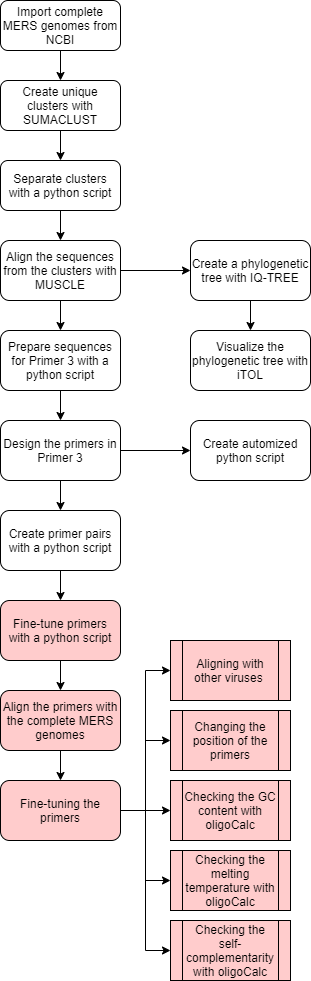

The diagram above was exported from draw.io. Its source (the exported page's mxGraphModel, read from the mxfile embedded in the PNG):
<mxGraphModel dx="1278" dy="548" grid="1" gridSize="10" guides="1" tooltips="1" connect="1" arrows="1" fold="1" page="1" pageScale="1" pageWidth="827" pageHeight="1169" math="0" shadow="0">
  <root>
    <mxCell id="WIyWlLk6GJQsqaUBKTNV-0" />
    <mxCell id="WIyWlLk6GJQsqaUBKTNV-1" parent="WIyWlLk6GJQsqaUBKTNV-0" />
    <mxCell id="-d6czAo2B5S-X5mzlF9U-7" value="" style="edgeStyle=orthogonalEdgeStyle;rounded=0;orthogonalLoop=1;jettySize=auto;html=1;" parent="WIyWlLk6GJQsqaUBKTNV-1" source="WIyWlLk6GJQsqaUBKTNV-3" target="-d6czAo2B5S-X5mzlF9U-1" edge="1">
      <mxGeometry relative="1" as="geometry" />
    </mxCell>
    <mxCell id="WIyWlLk6GJQsqaUBKTNV-3" value="Import complete MERS genomes from NCBI" style="rounded=1;whiteSpace=wrap;html=1;fontSize=12;glass=0;strokeWidth=1;shadow=0;fillColor=#FFFFFF;" parent="WIyWlLk6GJQsqaUBKTNV-1" vertex="1">
      <mxGeometry x="10" y="20" width="120" height="50" as="geometry" />
    </mxCell>
    <mxCell id="-d6czAo2B5S-X5mzlF9U-10" value="" style="edgeStyle=orthogonalEdgeStyle;rounded=0;orthogonalLoop=1;jettySize=auto;html=1;" parent="WIyWlLk6GJQsqaUBKTNV-1" source="-d6czAo2B5S-X5mzlF9U-0" target="-d6czAo2B5S-X5mzlF9U-9" edge="1">
      <mxGeometry relative="1" as="geometry" />
    </mxCell>
    <mxCell id="ZK34B86sEiuK7Z3vLaA--1" value="" style="edgeStyle=orthogonalEdgeStyle;rounded=0;orthogonalLoop=1;jettySize=auto;html=1;" parent="WIyWlLk6GJQsqaUBKTNV-1" source="-d6czAo2B5S-X5mzlF9U-0" target="rz6XdI8aftKd_fkSliYJ-0" edge="1">
      <mxGeometry relative="1" as="geometry" />
    </mxCell>
    <mxCell id="-d6czAo2B5S-X5mzlF9U-0" value="Align the sequences from the clusters with MUSCLE" style="rounded=1;whiteSpace=wrap;html=1;fillColor=#FFFFFF;" parent="WIyWlLk6GJQsqaUBKTNV-1" vertex="1">
      <mxGeometry x="10" y="260" width="120" height="60" as="geometry" />
    </mxCell>
    <mxCell id="-d6czAo2B5S-X5mzlF9U-12" value="" style="edgeStyle=orthogonalEdgeStyle;rounded=0;orthogonalLoop=1;jettySize=auto;html=1;" parent="WIyWlLk6GJQsqaUBKTNV-1" source="-d6czAo2B5S-X5mzlF9U-9" target="-d6czAo2B5S-X5mzlF9U-11" edge="1">
      <mxGeometry relative="1" as="geometry" />
    </mxCell>
    <mxCell id="pqhzl599kKUhyGjjyz2e-9" value="" style="edgeStyle=orthogonalEdgeStyle;rounded=0;orthogonalLoop=1;jettySize=auto;html=1;" parent="WIyWlLk6GJQsqaUBKTNV-1" source="-d6czAo2B5S-X5mzlF9U-11" target="pqhzl599kKUhyGjjyz2e-8" edge="1">
      <mxGeometry relative="1" as="geometry" />
    </mxCell>
    <mxCell id="syXoE3Zg3Vxs4TLqxZ6Y-1" value="" style="edgeStyle=orthogonalEdgeStyle;rounded=0;orthogonalLoop=1;jettySize=auto;html=1;" edge="1" parent="WIyWlLk6GJQsqaUBKTNV-1" source="-d6czAo2B5S-X5mzlF9U-11" target="syXoE3Zg3Vxs4TLqxZ6Y-0">
      <mxGeometry relative="1" as="geometry" />
    </mxCell>
    <mxCell id="-d6czAo2B5S-X5mzlF9U-11" value="Design the primers in Primer 3" style="rounded=1;whiteSpace=wrap;html=1;fillColor=#FFFFFF;" parent="WIyWlLk6GJQsqaUBKTNV-1" vertex="1">
      <mxGeometry x="10" y="440" width="120" height="60" as="geometry" />
    </mxCell>
    <mxCell id="-d6czAo2B5S-X5mzlF9U-39" style="edgeStyle=orthogonalEdgeStyle;rounded=0;orthogonalLoop=1;jettySize=auto;html=1;exitX=1;exitY=0.5;exitDx=0;exitDy=0;entryX=0;entryY=0.5;entryDx=0;entryDy=0;" parent="WIyWlLk6GJQsqaUBKTNV-1" source="-d6czAo2B5S-X5mzlF9U-13" target="-d6czAo2B5S-X5mzlF9U-34" edge="1">
      <mxGeometry relative="1" as="geometry" />
    </mxCell>
    <mxCell id="-d6czAo2B5S-X5mzlF9U-40" style="edgeStyle=orthogonalEdgeStyle;rounded=0;orthogonalLoop=1;jettySize=auto;html=1;exitX=1;exitY=0.5;exitDx=0;exitDy=0;entryX=0;entryY=0.5;entryDx=0;entryDy=0;" parent="WIyWlLk6GJQsqaUBKTNV-1" source="-d6czAo2B5S-X5mzlF9U-13" target="-d6czAo2B5S-X5mzlF9U-38" edge="1">
      <mxGeometry relative="1" as="geometry" />
    </mxCell>
    <mxCell id="-d6czAo2B5S-X5mzlF9U-41" style="edgeStyle=orthogonalEdgeStyle;rounded=0;orthogonalLoop=1;jettySize=auto;html=1;exitX=1;exitY=0.5;exitDx=0;exitDy=0;entryX=0;entryY=0.5;entryDx=0;entryDy=0;" parent="WIyWlLk6GJQsqaUBKTNV-1" source="-d6czAo2B5S-X5mzlF9U-13" target="-d6czAo2B5S-X5mzlF9U-36" edge="1">
      <mxGeometry relative="1" as="geometry" />
    </mxCell>
    <mxCell id="-d6czAo2B5S-X5mzlF9U-42" style="edgeStyle=orthogonalEdgeStyle;rounded=0;orthogonalLoop=1;jettySize=auto;html=1;exitX=1;exitY=0.5;exitDx=0;exitDy=0;entryX=0;entryY=0.5;entryDx=0;entryDy=0;" parent="WIyWlLk6GJQsqaUBKTNV-1" source="-d6czAo2B5S-X5mzlF9U-13" target="-d6czAo2B5S-X5mzlF9U-37" edge="1">
      <mxGeometry relative="1" as="geometry" />
    </mxCell>
    <mxCell id="rz6XdI8aftKd_fkSliYJ-3" style="edgeStyle=orthogonalEdgeStyle;rounded=0;orthogonalLoop=1;jettySize=auto;html=1;exitX=1;exitY=0.5;exitDx=0;exitDy=0;entryX=0;entryY=0.5;entryDx=0;entryDy=0;" parent="WIyWlLk6GJQsqaUBKTNV-1" source="-d6czAo2B5S-X5mzlF9U-13" target="rz6XdI8aftKd_fkSliYJ-2" edge="1">
      <mxGeometry relative="1" as="geometry" />
    </mxCell>
    <mxCell id="-d6czAo2B5S-X5mzlF9U-13" value="Fine-tuning the primers" style="rounded=1;whiteSpace=wrap;html=1;fillColor=#FFCCCC;" parent="WIyWlLk6GJQsqaUBKTNV-1" vertex="1">
      <mxGeometry x="10" y="800" width="120" height="60" as="geometry" />
    </mxCell>
    <mxCell id="-d6czAo2B5S-X5mzlF9U-16" value="" style="edgeStyle=orthogonalEdgeStyle;rounded=0;orthogonalLoop=1;jettySize=auto;html=1;" parent="WIyWlLk6GJQsqaUBKTNV-1" source="-d6czAo2B5S-X5mzlF9U-14" target="-d6czAo2B5S-X5mzlF9U-13" edge="1">
      <mxGeometry relative="1" as="geometry" />
    </mxCell>
    <mxCell id="-d6czAo2B5S-X5mzlF9U-14" value="Align the primers with the complete MERS genomes" style="rounded=1;whiteSpace=wrap;html=1;fillColor=#FFCCCC;" parent="WIyWlLk6GJQsqaUBKTNV-1" vertex="1">
      <mxGeometry x="10" y="710" width="120" height="60" as="geometry" />
    </mxCell>
    <mxCell id="-d6czAo2B5S-X5mzlF9U-34" value="&lt;span style=&quot;white-space: normal&quot;&gt;Changing the position of the primers&lt;/span&gt;" style="shape=process;whiteSpace=wrap;html=1;backgroundOutline=1;fillColor=#FFCCCC;" parent="WIyWlLk6GJQsqaUBKTNV-1" vertex="1">
      <mxGeometry x="180" y="730" width="120" height="60" as="geometry" />
    </mxCell>
    <mxCell id="-d6czAo2B5S-X5mzlF9U-36" value="&lt;span style=&quot;white-space: normal&quot;&gt;Checking the melting temperature with oligoCalc&lt;/span&gt;" style="shape=process;whiteSpace=wrap;html=1;backgroundOutline=1;fillColor=#FFCCCC;" parent="WIyWlLk6GJQsqaUBKTNV-1" vertex="1">
      <mxGeometry x="180" y="870" width="120" height="60" as="geometry" />
    </mxCell>
    <mxCell id="-d6czAo2B5S-X5mzlF9U-37" value="&lt;span style=&quot;white-space: normal&quot;&gt;Checking the self-complementarity with oligoCalc&lt;/span&gt;" style="shape=process;whiteSpace=wrap;html=1;backgroundOutline=1;fillColor=#FFCCCC;" parent="WIyWlLk6GJQsqaUBKTNV-1" vertex="1">
      <mxGeometry x="180" y="940" width="120" height="60" as="geometry" />
    </mxCell>
    <mxCell id="-d6czAo2B5S-X5mzlF9U-38" value="&lt;span style=&quot;white-space: normal&quot;&gt;Checking the GC content with oligoCalc&lt;/span&gt;" style="shape=process;whiteSpace=wrap;html=1;backgroundOutline=1;fillColor=#FFCCCC;" parent="WIyWlLk6GJQsqaUBKTNV-1" vertex="1">
      <mxGeometry x="180" y="800" width="120" height="60" as="geometry" />
    </mxCell>
    <mxCell id="pqhzl599kKUhyGjjyz2e-4" value="" style="edgeStyle=orthogonalEdgeStyle;rounded=0;orthogonalLoop=1;jettySize=auto;html=1;" parent="WIyWlLk6GJQsqaUBKTNV-1" source="rz6XdI8aftKd_fkSliYJ-0" target="pqhzl599kKUhyGjjyz2e-3" edge="1">
      <mxGeometry relative="1" as="geometry" />
    </mxCell>
    <mxCell id="rz6XdI8aftKd_fkSliYJ-0" value="Create a phylogenetic tree with IQ-TREE" style="rounded=1;whiteSpace=wrap;html=1;fillColor=#FFFFFF;" parent="WIyWlLk6GJQsqaUBKTNV-1" vertex="1">
      <mxGeometry x="200" y="260" width="120" height="60" as="geometry" />
    </mxCell>
    <mxCell id="rz6XdI8aftKd_fkSliYJ-2" value="Aligning with other viruses&amp;nbsp;" style="shape=process;whiteSpace=wrap;html=1;backgroundOutline=1;fillColor=#FFCCCC;" parent="WIyWlLk6GJQsqaUBKTNV-1" vertex="1">
      <mxGeometry x="180" y="660" width="120" height="60" as="geometry" />
    </mxCell>
    <mxCell id="-d6czAo2B5S-X5mzlF9U-9" value="Prepare sequences for Primer 3 with a python script" style="rounded=1;whiteSpace=wrap;html=1;fillColor=#FFFFFF;" parent="WIyWlLk6GJQsqaUBKTNV-1" vertex="1">
      <mxGeometry x="10" y="350" width="120" height="60" as="geometry" />
    </mxCell>
    <mxCell id="pqhzl599kKUhyGjjyz2e-1" style="edgeStyle=orthogonalEdgeStyle;rounded=0;orthogonalLoop=1;jettySize=auto;html=1;" parent="WIyWlLk6GJQsqaUBKTNV-1" source="-d6czAo2B5S-X5mzlF9U-1" target="pqhzl599kKUhyGjjyz2e-0" edge="1">
      <mxGeometry relative="1" as="geometry" />
    </mxCell>
    <mxCell id="-d6czAo2B5S-X5mzlF9U-1" value="Create unique clusters with SUMACLUST" style="rounded=1;whiteSpace=wrap;html=1;fontSize=12;glass=0;strokeWidth=1;shadow=0;fillColor=#FFFFFF;" parent="WIyWlLk6GJQsqaUBKTNV-1" vertex="1">
      <mxGeometry x="10" y="100" width="120" height="50" as="geometry" />
    </mxCell>
    <mxCell id="pqhzl599kKUhyGjjyz2e-2" value="" style="edgeStyle=orthogonalEdgeStyle;rounded=0;orthogonalLoop=1;jettySize=auto;html=1;" parent="WIyWlLk6GJQsqaUBKTNV-1" source="pqhzl599kKUhyGjjyz2e-0" target="-d6czAo2B5S-X5mzlF9U-0" edge="1">
      <mxGeometry relative="1" as="geometry" />
    </mxCell>
    <mxCell id="pqhzl599kKUhyGjjyz2e-0" value="Separate clusters with a python script" style="rounded=1;whiteSpace=wrap;html=1;fillColor=#FFFFFF;" parent="WIyWlLk6GJQsqaUBKTNV-1" vertex="1">
      <mxGeometry x="10" y="180" width="120" height="50" as="geometry" />
    </mxCell>
    <mxCell id="pqhzl599kKUhyGjjyz2e-3" value="Visualize the phylogenetic tree with iTOL" style="rounded=1;whiteSpace=wrap;html=1;fillColor=#FFFFFF;" parent="WIyWlLk6GJQsqaUBKTNV-1" vertex="1">
      <mxGeometry x="200" y="350" width="120" height="60" as="geometry" />
    </mxCell>
    <mxCell id="pqhzl599kKUhyGjjyz2e-7" value="" style="edgeStyle=orthogonalEdgeStyle;rounded=0;orthogonalLoop=1;jettySize=auto;html=1;" parent="WIyWlLk6GJQsqaUBKTNV-1" source="pqhzl599kKUhyGjjyz2e-5" target="-d6czAo2B5S-X5mzlF9U-14" edge="1">
      <mxGeometry relative="1" as="geometry" />
    </mxCell>
    <mxCell id="pqhzl599kKUhyGjjyz2e-5" value="Fine-tune primers with a python script" style="rounded=1;whiteSpace=wrap;html=1;fillColor=#FFCCCC;" parent="WIyWlLk6GJQsqaUBKTNV-1" vertex="1">
      <mxGeometry x="10" y="620" width="120" height="60" as="geometry" />
    </mxCell>
    <mxCell id="pqhzl599kKUhyGjjyz2e-8" value="Create automized python script" style="rounded=1;whiteSpace=wrap;html=1;fillColor=#FFFFFF;" parent="WIyWlLk6GJQsqaUBKTNV-1" vertex="1">
      <mxGeometry x="200" y="440" width="120" height="60" as="geometry" />
    </mxCell>
    <mxCell id="syXoE3Zg3Vxs4TLqxZ6Y-2" value="" style="edgeStyle=orthogonalEdgeStyle;rounded=0;orthogonalLoop=1;jettySize=auto;html=1;" edge="1" parent="WIyWlLk6GJQsqaUBKTNV-1" source="syXoE3Zg3Vxs4TLqxZ6Y-0" target="pqhzl599kKUhyGjjyz2e-5">
      <mxGeometry relative="1" as="geometry" />
    </mxCell>
    <mxCell id="syXoE3Zg3Vxs4TLqxZ6Y-0" value="Create primer pairs with a python script" style="rounded=1;whiteSpace=wrap;html=1;" vertex="1" parent="WIyWlLk6GJQsqaUBKTNV-1">
      <mxGeometry x="10" y="530" width="120" height="60" as="geometry" />
    </mxCell>
  </root>
</mxGraphModel>